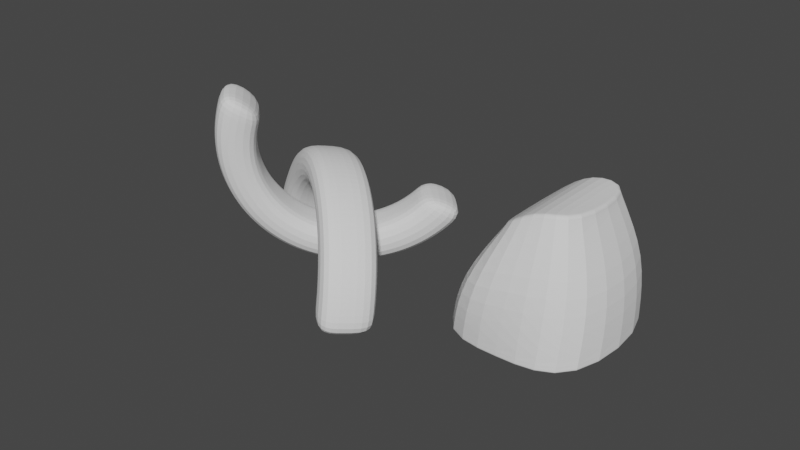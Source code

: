# Source: ruin_03.blend  (saved by Blender 2.92.15; exported with 4.5.12 LTS)
import bpy
from mathutils import Matrix  # noqa: F401  (used for matrix-valued properties, if any)

bpy.ops.wm.read_factory_settings(use_empty=True)
scene = bpy.context.scene
scene.name = 'Scene'

# ---- collections
col_collection = bpy.data.collections.new('Collection'); scene.collection.children.link(col_collection)

# ---- world
world_world = bpy.data.worlds.new('World'); scene.world = world_world
world_world.use_nodes = True; world_world.node_tree.nodes.clear()
_N = world_world.node_tree.nodes; _L = world_world.node_tree.links
n0 = _N.new('ShaderNodeOutputWorld'); n0.name = 'World Output'; n0.location = (300, 300)
n1 = _N.new('ShaderNodeBackground'); n1.name = 'Background'; n1.location = (10, 300)
n1.inputs[0].default_value = (0.05088, 0.05088, 0.05088, 1.0)
_L.new(n1.outputs[0], n0.inputs[0])
n0.is_active_output = True
world_world.color = (0.05088, 0.05088, 0.05088)
world_world.use_sun_shadow = False
world_world.sun_shadow_jitter_overblur = 0.0

# ---- meshes
me_002 = bpy.data.meshes.new('立方体.002')
me_002.from_pydata([(0.08274, 1.127, 1.484), (0.08434, 1.11, 1.513), (0.08626, 1.084, 1.533), (0.08822, 1.051, 1.541), (-0.5079, -0.8971, 1.032), (-0.5917, -1.06, 0.9281), (-0.5396, -0.9587, 1.017), (-0.5664, -1.011, 0.992), (-0.5846, -1.046, 0.9606), (-0.51, 1.023, 1.039), (-0.594, 1.155, 0.942), (-0.5423, 1.072, 1.028), (-0.5694, 1.114, 1.005), (-0.5874, 1.143, 0.9746), (0.8825, -0.6951, 1.539), (1.012, -0.8351, 1.44), (0.9389, -0.7469, 1.546), (0.9833, -0.7917, 1.529), (1.009, -0.8227, 1.492), (0.6868, 1.341, 1.363), (0.8022, 1.482, 1.228), (0.7339, 1.402, 1.355), (0.7724, 1.451, 1.327), (0.7964, 1.479, 1.282), (-1.481, -1.462, -1.008), (-1.539, -1.52, -0.9471), (-1.503, -1.485, -1.003), (-1.523, -1.504, -0.9903), (-1.535, -1.516, -0.9706), (-1.539, 1.555, -0.947), (-1.481, 1.499, -1.008), (-1.536, 1.552, -0.9706), (-1.523, 1.54, -0.9904), (-1.504, 1.521, -1.003), (1.548, -1.519, -0.9493), (1.48, -1.462, -1.008), (1.54, -1.516, -0.9718), (1.525, -1.503, -0.9908), (1.503, -1.485, -1.004), (1.543, 1.568, -0.9491), (1.48, 1.499, -1.008), (1.537, 1.56, -0.9717), (1.523, 1.544, -0.9908), (1.503, 1.522, -1.004), (0.08171, 1.131, 1.451), (0.1483, -0.7786, 1.59), (0.1495, -0.8115, 1.585), (0.1496, -0.8395, 1.567), (0.1487, -0.8584, 1.54), (0.1469, -0.8653, 1.507), (-0.0003443, 1.499, -1.008), (-0.0002556, 1.522, -1.004), (-3.299e-06, 1.542, -0.9907), (0.0003744, 1.556, -0.9715), (0.0008199, 1.563, -0.9488), (-0.0003443, -1.462, -1.008), (-6.02e-05, -1.485, -1.004), (0.000749, -1.504, -0.9908), (0.00196, -1.517, -0.9717), (0.003388, -1.521, -0.9491), (1.575, -1.209, 0.2971), (-1.334, -1.616, -0.05025), (-1.337, 1.653, -0.04041), (1.394, 1.733, 0.1976), (0.07567, -1.498, 0.3096), (0.0338, 1.643, 0.275)], [], [(3, 9, 4, 45), (30, 50, 55, 24), (65, 44, 20, 63), (64, 49, 5, 61), (63, 20, 15, 60), (4, 9, 11, 6), (6, 11, 12, 7), (7, 12, 13, 8), (8, 13, 10, 5), (3, 19, 21, 2), (2, 21, 22, 1), (1, 22, 23, 0), (0, 23, 20, 44), (19, 14, 16, 21), (21, 16, 17, 22), (22, 17, 18, 23), (23, 18, 15, 20), (45, 4, 6, 46), (46, 6, 7, 47), (47, 7, 8, 48), (48, 8, 5, 49), (61, 5, 10, 62), (30, 24, 26, 33), (33, 26, 27, 32), (32, 27, 28, 31), (31, 28, 25, 29), (50, 30, 33, 51), (51, 33, 32, 52), (52, 32, 31, 53), (53, 31, 29, 54), (35, 40, 43, 38), (38, 43, 42, 37), (37, 42, 41, 36), (36, 41, 39, 34), (55, 35, 38, 56), (56, 38, 37, 57), (57, 37, 36, 58), (58, 36, 34, 59), (50, 40, 35, 55), (28, 58, 59, 25), (27, 57, 58, 28), (26, 56, 57, 27), (24, 55, 56, 26), (41, 53, 54, 39), (42, 52, 53, 41), (43, 51, 52, 42), (40, 50, 51, 43), (18, 48, 49, 15), (17, 47, 48, 18), (16, 46, 47, 17), (14, 45, 46, 16), (13, 0, 44, 10), (12, 1, 0, 13), (11, 2, 1, 12), (9, 3, 2, 11), (60, 15, 49, 64), (62, 10, 44, 65), (19, 3, 45, 14), (29, 62, 65, 54), (34, 60, 64, 59), (25, 61, 62, 29), (39, 63, 60, 34), (59, 64, 61, 25), (54, 65, 63, 39)])
_uv = me_002.uv_layers.new(name='UVマップ')
_uv.uv.foreach_set('vector', [0.75, 0.5163, 0.8598, 0.517, 0.8607, 0.7331, 0.75, 0.7338, 0.1298, 0.5048, 0.25, 0.5048, 0.25, 0.7452, 0.1298, 0.7452, 0.4937, 0.375, 0.6076, 0.375, 0.609, 0.5, 0.4942, 0.5, 0.4939, 0.875, 0.6081, 0.875, 0.6061, 1.0, 0.4932, 1.0, 0.4942, 0.5, 0.609, 0.5, 0.6102, 0.75, 0.4946, 0.75, 0.8607, 0.7331, 0.8598, 0.517, 0.8658, 0.5104, 0.8664, 0.7395, 0.8664, 0.7395, 0.8658, 0.5104, 0.875, 0.5042, 0.875, 0.7447, 0.625, 0.005345, 0.625, 0.2458, 0.6136, 0.2489, 0.6136, 0.00139, 0.6136, 0.00139, 0.6136, 0.2489, 0.6062, 0.25, 0.6061, 0.0, 0.75, 0.5163, 0.6401, 0.5155, 0.6347, 0.5097, 0.7502, 0.51, 0.7502, 0.51, 0.6347, 0.5097, 0.631, 0.5, 0.7514, 0.5, 0.625, 0.3736, 0.625, 0.494, 0.6151, 0.4988, 0.6142, 0.375, 0.6142, 0.375, 0.6151, 0.4988, 0.609, 0.5, 0.6076, 0.375, 0.6401, 0.5155, 0.6393, 0.7345, 0.6342, 0.7404, 0.6347, 0.5097, 0.6347, 0.5097, 0.6342, 0.7404, 0.625, 0.745, 0.625, 0.5051, 0.625, 0.5051, 0.625, 0.745, 0.6155, 0.7488, 0.6148, 0.5013, 0.6148, 0.5013, 0.6155, 0.7488, 0.6102, 0.75, 0.609, 0.5, 0.75, 0.7338, 0.8607, 0.7331, 0.8664, 0.7395, 0.7503, 0.7399, 0.7503, 0.7399, 0.8664, 0.7395, 0.8716, 0.75, 0.7513, 0.75, 0.625, 0.8763, 0.625, 0.9966, 0.6135, 0.9988, 0.6146, 0.875, 0.6146, 0.875, 0.6135, 0.9988, 0.6061, 1.0, 0.6081, 0.875, 0.4932, 0.0, 0.6061, 0.0, 0.6062, 0.25, 0.4932, 0.25, 0.1298, 0.5048, 0.1298, 0.7452, 0.128, 0.747, 0.128, 0.503, 0.128, 0.503, 0.128, 0.747, 0.125, 0.7486, 0.125, 0.5014, 0.375, 0.2486, 0.375, 0.00139, 0.3782, 0.000366, 0.3782, 0.2496, 0.3782, 0.2496, 0.3782, 0.000366, 0.3803, 0.0, 0.3802, 0.25, 0.25, 0.5048, 0.1298, 0.5048, 0.128, 0.503, 0.25, 0.5029, 0.25, 0.5029, 0.128, 0.503, 0.1264, 0.5, 0.25, 0.5, 0.375, 0.375, 0.375, 0.2514, 0.3782, 0.2503, 0.3779, 0.375, 0.3779, 0.375, 0.3782, 0.2503, 0.3802, 0.25, 0.3798, 0.375, 0.3702, 0.7452, 0.3702, 0.5048, 0.372, 0.5029, 0.3721, 0.747, 0.3721, 0.747, 0.372, 0.5029, 0.375, 0.5012, 0.375, 0.7485, 0.375, 0.7485, 0.375, 0.5012, 0.3776, 0.5003, 0.3774, 0.7496, 0.3774, 0.7496, 0.3776, 0.5003, 0.3793, 0.5, 0.379, 0.75, 0.25, 0.7452, 0.3702, 0.7452, 0.3721, 0.747, 0.25, 0.747, 0.25, 0.747, 0.3721, 0.747, 0.3738, 0.75, 0.2501, 0.75, 0.375, 0.8749, 0.375, 0.7512, 0.3775, 0.7503, 0.3779, 0.875, 0.3779, 0.875, 0.3775, 0.7503, 0.379, 0.75, 0.3796, 0.875, 0.25, 0.5048, 0.3702, 0.5048, 0.3702, 0.7452, 0.25, 0.7452, 0.3782, 0.9996, 0.3779, 0.875, 0.3796, 0.875, 0.3803, 1.0, 0.375, 0.9986, 0.375, 0.8749, 0.3779, 0.875, 0.3782, 0.9996, 0.128, 0.747, 0.25, 0.747, 0.2501, 0.75, 0.1264, 0.75, 0.1298, 0.7452, 0.25, 0.7452, 0.25, 0.747, 0.128, 0.747, 0.3777, 0.4996, 0.3779, 0.375, 0.3798, 0.375, 0.3793, 0.5, 0.375, 0.4987, 0.375, 0.375, 0.3779, 0.375, 0.3777, 0.4996, 0.372, 0.5029, 0.25, 0.5029, 0.25, 0.5, 0.3737, 0.5, 0.3702, 0.5048, 0.25, 0.5048, 0.25, 0.5029, 0.372, 0.5029, 0.6157, 0.7512, 0.6146, 0.875, 0.6081, 0.875, 0.6102, 0.75, 0.625, 0.756, 0.625, 0.8763, 0.6146, 0.875, 0.6157, 0.7512, 0.6342, 0.7404, 0.7503, 0.7399, 0.7513, 0.75, 0.631, 0.75, 0.6393, 0.7345, 0.75, 0.7338, 0.7503, 0.7399, 0.6342, 0.7404, 0.6134, 0.2511, 0.6142, 0.375, 0.6076, 0.375, 0.6062, 0.25, 0.625, 0.2532, 0.625, 0.3736, 0.6142, 0.375, 0.6134, 0.2511, 0.8658, 0.5104, 0.7502, 0.51, 0.7514, 0.5, 0.8718, 0.5, 0.8598, 0.517, 0.75, 0.5163, 0.7502, 0.51, 0.8658, 0.5104, 0.4946, 0.75, 0.6102, 0.75, 0.6081, 0.875, 0.4939, 0.875, 0.4932, 0.25, 0.6062, 0.25, 0.6076, 0.375, 0.4937, 0.375, 0.6401, 0.5155, 0.75, 0.5163, 0.75, 0.7338, 0.6393, 0.7345, 0.3802, 0.25, 0.4932, 0.25, 0.4937, 0.375, 0.3798, 0.375, 0.379, 0.75, 0.4946, 0.75, 0.4939, 0.875, 0.3796, 0.875, 0.3803, 0.0, 0.4932, 0.0, 0.4932, 0.25, 0.3802, 0.25, 0.3793, 0.5, 0.4942, 0.5, 0.4946, 0.75, 0.379, 0.75, 0.3796, 0.875, 0.4939, 0.875, 0.4932, 1.0, 0.3803, 1.0, 0.3798, 0.375, 0.4937, 0.375, 0.4942, 0.5, 0.3793, 0.5])
me_002.use_remesh_fix_poles = True
me_002.use_remesh_preserve_attributes = False
me_002.use_mirror_vertex_groups = False
me_002.update()
me_004 = bpy.data.meshes.new('円.004')
me_004.from_pydata([(-1.194, -0.5137, -0.04806), (-1.032, -0.7108, -0.04806), (-0.8347, -0.8727, -0.04806), (-0.6098, -0.9929, -0.04806), (-0.3657, -1.067, -0.04806), (-0.1118, -1.092, -0.04806), (0.142, -1.067, -0.04806), (0.3861, -0.9929, -0.04806), (0.6111, -0.8727, -0.04806), (0.8082, -0.7108, -0.04806), (0.97, -0.5137, -0.04806), (1.09, -0.2887, -0.04806), (1.164, -0.04462, -0.04806), (1.189, 0.2092, -0.04806), (1.164, 0.4631, -0.04806), (1.09, 0.7071, -0.04806), (-1.773, -0.7485, -0.07985), (-1.533, -1.04, -0.07985), (-1.241, -1.28, -0.07985), (-0.9085, -1.458, -0.07985), (-0.5473, -1.567, -0.07985), (-0.1717, -1.604, -0.07985), (0.2039, -1.567, -0.07985), (0.5651, -1.458, -0.07985), (0.898, -1.28, -0.07985), (1.19, -1.04, -0.07985), (1.429, -0.7485, -0.07985), (1.607, -0.4156, -0.07985), (1.717, -0.05443, -0.07985), (1.754, 0.3212, -0.07985), (1.717, 0.6968, -0.07985), (1.607, 1.058, -0.07985), (-1.194, -0.5137, 0.3673), (-1.032, -0.7108, 0.3673), (-0.8347, -0.8727, 0.3673), (-0.6098, -0.9929, 0.3673), (-0.3657, -1.067, 0.3673), (-0.1118, -1.092, 0.3673), (0.142, -1.067, 0.3673), (0.3861, -0.9929, 0.3673), (0.6111, -0.8727, 0.3673), (0.8082, -0.7108, 0.3673), (0.97, -0.5137, 0.3673), (1.09, -0.2887, 0.3673), (1.164, -0.04462, 0.3673), (1.189, 0.2092, 0.3673), (1.164, 0.4631, 0.3673), (1.09, 0.7071, 0.3673), (-1.773, -0.7485, 0.399), (-1.533, -1.04, 0.399), (-1.241, -1.28, 0.399), (-0.9085, -1.458, 0.399), (-0.5473, -1.567, 0.399), (-0.1717, -1.604, 0.399), (0.2039, -1.567, 0.399), (0.5651, -1.458, 0.399), (0.898, -1.28, 0.399), (1.19, -1.04, 0.399), (1.429, -0.7485, 0.399), (1.607, -0.4156, 0.399), (1.717, -0.05443, 0.399), (1.754, 0.3212, 0.399), (1.717, 0.6968, 0.399), (1.607, 1.058, 0.399), (-1.201, -0.5006, 0.7247), (-1.039, -0.6978, 0.7247), (-0.8417, -0.8596, 0.7247), (-0.6167, -0.9798, 0.7247), (-0.3726, -1.054, 0.7247), (-0.1188, -1.079, 0.7247), (0.135, -1.054, 0.7247), (0.3791, -0.9798, 0.7247), (0.6041, -0.8596, 0.7247), (0.8013, -0.6978, 0.7247), (0.9631, -0.5006, 0.7247), (1.083, -0.2757, 0.7247), (1.157, -0.03158, 0.7247), (1.182, 0.2223, 0.7247), (1.157, 0.4761, 0.7247), (1.083, 0.7202, 0.7247), (-1.78, -0.7355, 0.7565), (-1.54, -1.027, 0.7565), (-1.248, -1.267, 0.7565), (-0.9155, -1.445, 0.7565), (-0.5543, -1.554, 0.7565), (-0.1787, -1.591, 0.7565), (0.197, -1.554, 0.7565), (0.5582, -1.445, 0.7565), (0.8911, -1.267, 0.7565), (1.183, -1.027, 0.7565), (1.422, -0.7355, 0.7565), (1.6, -0.4026, 0.7565), (1.71, -0.04138, 0.7565), (1.747, 0.3343, 0.7565), (1.71, 0.7099, 0.7565), (1.6, 1.071, 0.7565)], [], [(8, 24, 23, 7), (9, 25, 24, 8), (10, 26, 25, 9), (11, 27, 26, 10), (12, 28, 27, 11), (13, 29, 28, 12), (14, 30, 29, 13), (1, 17, 16, 0), (15, 31, 30, 14), (2, 18, 17, 1), (3, 19, 18, 2), (4, 20, 19, 3), (5, 21, 20, 4), (6, 22, 21, 5), (7, 23, 22, 6), (62, 63, 95, 94), (35, 34, 66, 67), (48, 49, 81, 80), (61, 62, 94, 93), (34, 33, 65, 66), (47, 46, 78, 79), (60, 61, 93, 92), (33, 32, 64, 65), (63, 47, 79, 95), (46, 45, 77, 78), (59, 60, 92, 91), (45, 44, 76, 77), (58, 59, 91, 90), (0, 16, 48, 32), (44, 43, 75, 76), (15, 47, 63, 31), (57, 58, 90, 89), (1, 0, 32, 33), (2, 1, 33, 34), (3, 2, 34, 35), (4, 3, 35, 36), (5, 4, 36, 37), (6, 5, 37, 38), (16, 17, 49, 48), (7, 6, 38, 39), (17, 18, 50, 49), (8, 7, 39, 40), (18, 19, 51, 50), (9, 8, 40, 41), (19, 20, 52, 51), (10, 9, 41, 42), (20, 21, 53, 52), (11, 10, 42, 43), (21, 22, 54, 53), (12, 11, 43, 44), (22, 23, 55, 54), (13, 12, 44, 45), (23, 24, 56, 55), (14, 13, 45, 46), (24, 25, 57, 56), (15, 14, 46, 47), (25, 26, 58, 57), (26, 27, 59, 58), (27, 28, 60, 59), (28, 29, 61, 60), (29, 30, 62, 61), (30, 31, 63, 62), (72, 71, 87, 88), (73, 72, 88, 89), (74, 73, 89, 90), (75, 74, 90, 91), (76, 75, 91, 92), (77, 76, 92, 93), (78, 77, 93, 94), (65, 64, 80, 81), (79, 78, 94, 95), (66, 65, 81, 82), (67, 66, 82, 83), (68, 67, 83, 84), (69, 68, 84, 85), (70, 69, 85, 86), (71, 70, 86, 87), (49, 50, 82, 81), (36, 35, 67, 68), (50, 51, 83, 82), (37, 36, 68, 69), (51, 52, 84, 83), (38, 37, 69, 70), (52, 53, 85, 84), (39, 38, 70, 71), (53, 54, 86, 85), (40, 39, 71, 72), (54, 55, 87, 86), (41, 40, 72, 73), (55, 56, 88, 87), (42, 41, 73, 74), (56, 57, 89, 88), (43, 42, 74, 75), (32, 48, 80, 64)])
_uv = me_004.uv_layers.new(name='UVマップ')
_uv.uv.foreach_set('vector', [0.0, 0.0, 0.0, 0.0, 0.0, 0.0, 0.0, 0.0, 0.0, 0.0, 0.0, 0.0, 0.0, 0.0, 0.0, 0.0, 0.0, 0.0, 0.0, 0.0, 0.0, 0.0, 0.0, 0.0, 0.0, 0.0, 0.0, 0.0, 0.0, 0.0, 0.0, 0.0, 0.0, 0.0, 0.0, 0.0, 0.0, 0.0, 0.0, 0.0, 0.0, 0.0, 0.0, 0.0, 0.0, 0.0, 0.0, 0.0, 0.0, 0.0, 0.0, 0.0, 0.0, 0.0, 0.0, 0.0, 0.0, 0.0, 0.0, 0.0, 0.0, 0.0, 0.0, 0.0, 0.0, 0.0, 0.0, 0.0, 0.0, 0.0, 0.0, 0.0, 0.0, 0.0, 0.0, 0.0, 0.0, 0.0, 0.0, 0.0, 0.0, 0.0, 0.0, 0.0, 0.0, 0.0, 0.0, 0.0, 0.0, 0.0, 0.0, 0.0, 0.0, 0.0, 0.0, 0.0, 0.0, 0.0, 0.0, 0.0, 0.0, 0.0, 0.0, 0.0, 0.0, 0.0, 0.0, 0.0, 0.0, 0.0, 0.0, 0.0, 0.0, 0.0, 0.0, 0.0, 0.0, 0.0, 0.0, 0.0, 0.0, 0.0, 0.0, 0.0, 0.0, 0.0, 0.0, 0.0, 0.0, 0.0, 0.0, 0.0, 0.0, 0.0, 0.0, 0.0, 0.0, 0.0, 0.0, 0.0, 0.0, 0.0, 0.0, 0.0, 0.0, 0.0, 0.0, 0.0, 0.0, 0.0, 0.0, 0.0, 0.0, 0.0, 0.0, 0.0, 0.0, 0.0, 0.0, 0.0, 0.0, 0.0, 0.0, 0.0, 0.0, 0.0, 0.0, 0.0, 0.0, 0.0, 0.0, 0.0, 0.0, 0.0, 0.0, 0.0, 0.0, 0.0, 0.0, 0.0, 0.0, 0.0, 0.0, 0.0, 0.0, 0.0, 0.0, 0.0, 0.0, 0.0, 0.0, 0.0, 0.0, 0.0, 0.0, 0.0, 0.0, 0.0, 0.0, 0.0, 0.0, 0.0, 0.0, 0.0, 0.0, 0.0, 0.0, 0.0, 0.0, 0.0, 0.0, 0.0, 0.0, 0.0, 0.0, 0.0, 0.0, 0.0, 0.0, 0.0, 0.0, 0.0, 0.0, 0.0, 0.0, 0.0, 0.0, 0.0, 0.0, 0.0, 0.0, 0.0, 0.0, 0.0, 0.0, 0.0, 0.0, 0.0, 0.0, 0.0, 0.0, 0.0, 0.0, 0.0, 0.0, 0.0, 0.0, 0.0, 0.0, 0.0, 0.0, 0.0, 0.0, 0.0, 0.0, 0.0, 0.0, 0.0, 0.0, 0.0, 0.0, 0.0, 0.0, 0.0, 0.0, 0.0, 0.0, 0.0, 0.0, 0.0, 0.0, 0.0, 0.0, 0.0, 0.0, 0.0, 0.0, 0.0, 0.0, 0.0, 0.0, 0.0, 0.0, 0.0, 0.0, 0.0, 0.0, 0.0, 0.0, 0.0, 0.0, 0.0, 0.0, 0.0, 0.0, 0.0, 0.0, 0.0, 0.0, 0.0, 0.0, 0.0, 0.0, 0.0, 0.0, 0.0, 0.0, 0.0, 0.0, 0.0, 0.0, 0.0, 0.0, 0.0, 0.0, 0.0, 0.0, 0.0, 0.0, 0.0, 0.0, 0.0, 0.0, 0.0, 0.0, 0.0, 0.0, 0.0, 0.0, 0.0, 0.0, 0.0, 0.0, 0.0, 0.0, 0.0, 0.0, 0.0, 0.0, 0.0, 0.0, 0.0, 0.0, 0.0, 0.0, 0.0, 0.0, 0.0, 0.0, 0.0, 0.0, 0.0, 0.0, 0.0, 0.0, 0.0, 0.0, 0.0, 0.0, 0.0, 0.0, 0.0, 0.0, 0.0, 0.0, 0.0, 0.0, 0.0, 0.0, 0.0, 0.0, 0.0, 0.0, 0.0, 0.0, 0.0, 0.0, 0.0, 0.0, 0.0, 0.0, 0.0, 0.0, 0.0, 0.0, 0.0, 0.0, 0.0, 0.0, 0.0, 0.0, 0.0, 0.0, 0.0, 0.0, 0.0, 0.0, 0.0, 0.0, 0.0, 0.0, 0.0, 0.0, 0.0, 0.0, 0.0, 0.0, 0.0, 0.0, 0.0, 0.0, 0.0, 0.0, 0.0, 0.0, 0.0, 0.0, 0.0, 0.0, 0.0, 0.0, 0.0, 0.0, 0.0, 0.0, 0.0, 0.0, 0.0, 0.0, 0.0, 0.0, 0.0, 0.0, 0.0, 0.0, 0.0, 0.0, 0.0, 0.0, 0.0, 0.0, 0.0, 0.0, 0.0, 0.0, 0.0, 0.0, 0.0, 0.0, 0.0, 0.0, 0.0, 0.0, 0.0, 0.0, 0.0, 0.0, 0.0, 0.0, 0.0, 0.0, 0.0, 0.0, 0.0, 0.0, 0.0, 0.0, 0.0, 0.0, 0.0, 0.0, 0.0, 0.0, 0.0, 0.0, 0.0, 0.0, 0.0, 0.0, 0.0, 0.0, 0.0, 0.0, 0.0, 0.0, 0.0, 0.0, 0.0, 0.0, 0.0, 0.0, 0.0, 0.0, 0.0, 0.0, 0.0, 0.0, 0.0, 0.0, 0.0, 0.0, 0.0, 0.0, 0.0, 0.0, 0.0, 0.0, 0.0, 0.0, 0.0, 0.0, 0.0, 0.0, 0.0, 0.0, 0.0, 0.0, 0.0, 0.0, 0.0, 0.0, 0.0, 0.0, 0.0, 0.0, 0.0, 0.0, 0.0, 0.0, 0.0, 0.0, 0.0, 0.0, 0.0, 0.0, 0.0, 0.0, 0.0, 0.0, 0.0, 0.0, 0.0, 0.0, 0.0, 0.0, 0.0, 0.0, 0.0, 0.0, 0.0, 0.0, 0.0, 0.0, 0.0, 0.0, 0.0, 0.0, 0.0, 0.0, 0.0, 0.0, 0.0, 0.0, 0.0, 0.0, 0.0, 0.0, 0.0, 0.0, 0.0, 0.0, 0.0, 0.0, 0.0, 0.0, 0.0, 0.0, 0.0, 0.0, 0.0, 0.0, 0.0, 0.0, 0.0, 0.0, 0.0, 0.0, 0.0, 0.0, 0.0, 0.0, 0.0, 0.0, 0.0, 0.0, 0.0, 0.0, 0.0, 0.0, 0.0, 0.0, 0.0, 0.0, 0.0, 0.0, 0.0, 0.0, 0.0, 0.0, 0.0, 0.0, 0.0, 0.0, 0.0, 0.0, 0.0, 0.0, 0.0, 0.0, 0.0, 0.0, 0.0, 0.0, 0.0, 0.0, 0.0, 0.0, 0.0, 0.0, 0.0, 0.0, 0.0, 0.0, 0.0, 0.0, 0.0, 0.0, 0.0, 0.0, 0.0, 0.0, 0.0, 0.0, 0.0, 0.0, 0.0, 0.0, 0.0, 0.0, 0.0, 0.0, 0.0, 0.0, 0.0, 0.0, 0.0, 0.0, 0.0, 0.0, 0.0, 0.0, 0.0, 0.0, 0.0, 0.0, 0.0, 0.0, 0.0, 0.0, 0.0, 0.0, 0.0, 0.0, 0.0, 0.0, 0.0, 0.0, 0.0, 0.0, 0.0, 0.0, 0.0, 0.0, 0.0, 0.0, 0.0, 0.0, 0.0, 0.0, 0.0, 0.0, 0.0, 0.0, 0.0, 0.0, 0.0, 0.0, 0.0, 0.0, 0.0, 0.0, 0.0, 0.0, 0.0, 0.0, 0.0, 0.0, 0.0, 0.0, 0.0, 0.0, 0.0, 0.0, 0.0, 0.0, 0.0, 0.0, 0.0, 0.0, 0.0, 0.0, 0.0, 0.0, 0.0, 0.0, 0.0, 0.0, 0.0, 0.0, 0.0, 0.0, 0.0, 0.0, 0.0, 0.0, 0.0, 0.0, 0.0, 0.0, 0.0, 0.0, 0.0, 0.0, 0.0, 0.0, 0.0, 0.0, 0.0, 0.0, 0.0, 0.0, 0.0])
me_004.use_remesh_fix_poles = True
me_004.use_remesh_preserve_attributes = False
me_004.use_mirror_vertex_groups = False
me_004.update()
me_005 = bpy.data.meshes.new('円.005')
me_005.from_pydata([(-1.194, -0.5137, -0.04806), (-1.032, -0.7108, -0.04806), (-0.8347, -0.8727, -0.04806), (-0.6098, -0.9929, -0.04806), (-0.3657, -1.067, -0.04806), (-0.1118, -1.092, -0.04806), (0.142, -1.067, -0.04806), (0.3861, -0.9929, -0.04806), (0.6111, -0.8727, -0.04806), (0.8082, -0.7108, -0.04806), (0.97, -0.5137, -0.04806), (1.09, -0.2887, -0.04806), (1.164, -0.04462, -0.04806), (1.189, 0.2092, -0.04806), (1.164, 0.4631, -0.04806), (1.09, 0.7071, -0.04806), (-1.773, -0.7485, -0.07985), (-1.533, -1.04, -0.07985), (-1.241, -1.28, -0.07985), (-0.9085, -1.458, -0.07985), (-0.5473, -1.567, -0.07985), (-0.1717, -1.604, -0.07985), (0.2039, -1.567, -0.07985), (0.5651, -1.458, -0.07985), (0.898, -1.28, -0.07985), (1.19, -1.04, -0.07985), (1.429, -0.7485, -0.07985), (1.607, -0.4156, -0.07985), (1.717, -0.05443, -0.07985), (1.754, 0.3212, -0.07985), (1.717, 0.6968, -0.07985), (1.607, 1.058, -0.07985), (-1.194, -0.5137, 0.3673), (-1.032, -0.7108, 0.3673), (-0.8347, -0.8727, 0.3673), (-0.6098, -0.9929, 0.3673), (-0.3657, -1.067, 0.3673), (-0.1118, -1.092, 0.3673), (0.142, -1.067, 0.3673), (0.3861, -0.9929, 0.3673), (0.6111, -0.8727, 0.3673), (0.8082, -0.7108, 0.3673), (0.97, -0.5137, 0.3673), (1.09, -0.2887, 0.3673), (1.164, -0.04462, 0.3673), (1.189, 0.2092, 0.3673), (1.164, 0.4631, 0.3673), (1.09, 0.7071, 0.3673), (-1.773, -0.7485, 0.399), (-1.533, -1.04, 0.399), (-1.241, -1.28, 0.399), (-0.9085, -1.458, 0.399), (-0.5473, -1.567, 0.399), (-0.1717, -1.604, 0.399), (0.2039, -1.567, 0.399), (0.5651, -1.458, 0.399), (0.898, -1.28, 0.399), (1.19, -1.04, 0.399), (1.429, -0.7485, 0.399), (1.607, -0.4156, 0.399), (1.717, -0.05443, 0.399), (1.754, 0.3212, 0.399), (1.717, 0.6968, 0.399), (1.607, 1.058, 0.399), (-1.201, -0.5006, 0.7247), (-1.039, -0.6978, 0.7247), (-0.8417, -0.8596, 0.7247), (-0.6167, -0.9798, 0.7247), (-0.3726, -1.054, 0.7247), (-0.1188, -1.079, 0.7247), (0.135, -1.054, 0.7247), (0.3791, -0.9798, 0.7247), (0.6041, -0.8596, 0.7247), (0.8013, -0.6978, 0.7247), (0.9631, -0.5006, 0.7247), (1.083, -0.2757, 0.7247), (1.157, -0.03158, 0.7247), (1.182, 0.2223, 0.7247), (1.157, 0.4761, 0.7247), (1.083, 0.7202, 0.7247), (-1.78, -0.7355, 0.7565), (-1.54, -1.027, 0.7565), (-1.248, -1.267, 0.7565), (-0.9155, -1.445, 0.7565), (-0.5543, -1.554, 0.7565), (-0.1787, -1.591, 0.7565), (0.197, -1.554, 0.7565), (0.5582, -1.445, 0.7565), (0.8911, -1.267, 0.7565), (1.183, -1.027, 0.7565), (1.422, -0.7355, 0.7565), (1.6, -0.4026, 0.7565), (1.71, -0.04138, 0.7565), (1.747, 0.3343, 0.7565), (1.71, 0.7099, 0.7565), (1.6, 1.071, 0.7565)], [], [(8, 24, 23, 7), (9, 25, 24, 8), (10, 26, 25, 9), (11, 27, 26, 10), (12, 28, 27, 11), (13, 29, 28, 12), (14, 30, 29, 13), (1, 17, 16, 0), (15, 31, 30, 14), (2, 18, 17, 1), (3, 19, 18, 2), (4, 20, 19, 3), (5, 21, 20, 4), (6, 22, 21, 5), (7, 23, 22, 6), (62, 63, 95, 94), (35, 34, 66, 67), (48, 49, 81, 80), (61, 62, 94, 93), (34, 33, 65, 66), (47, 46, 78, 79), (60, 61, 93, 92), (33, 32, 64, 65), (63, 47, 79, 95), (46, 45, 77, 78), (59, 60, 92, 91), (45, 44, 76, 77), (58, 59, 91, 90), (0, 16, 48, 32), (44, 43, 75, 76), (15, 47, 63, 31), (57, 58, 90, 89), (1, 0, 32, 33), (2, 1, 33, 34), (3, 2, 34, 35), (4, 3, 35, 36), (5, 4, 36, 37), (6, 5, 37, 38), (16, 17, 49, 48), (7, 6, 38, 39), (17, 18, 50, 49), (8, 7, 39, 40), (18, 19, 51, 50), (9, 8, 40, 41), (19, 20, 52, 51), (10, 9, 41, 42), (20, 21, 53, 52), (11, 10, 42, 43), (21, 22, 54, 53), (12, 11, 43, 44), (22, 23, 55, 54), (13, 12, 44, 45), (23, 24, 56, 55), (14, 13, 45, 46), (24, 25, 57, 56), (15, 14, 46, 47), (25, 26, 58, 57), (26, 27, 59, 58), (27, 28, 60, 59), (28, 29, 61, 60), (29, 30, 62, 61), (30, 31, 63, 62), (72, 71, 87, 88), (73, 72, 88, 89), (74, 73, 89, 90), (75, 74, 90, 91), (76, 75, 91, 92), (77, 76, 92, 93), (78, 77, 93, 94), (65, 64, 80, 81), (79, 78, 94, 95), (66, 65, 81, 82), (67, 66, 82, 83), (68, 67, 83, 84), (69, 68, 84, 85), (70, 69, 85, 86), (71, 70, 86, 87), (49, 50, 82, 81), (36, 35, 67, 68), (50, 51, 83, 82), (37, 36, 68, 69), (51, 52, 84, 83), (38, 37, 69, 70), (52, 53, 85, 84), (39, 38, 70, 71), (53, 54, 86, 85), (40, 39, 71, 72), (54, 55, 87, 86), (41, 40, 72, 73), (55, 56, 88, 87), (42, 41, 73, 74), (56, 57, 89, 88), (43, 42, 74, 75), (32, 48, 80, 64)])
_uv = me_005.uv_layers.new(name='UVマップ')
_uv.uv.foreach_set('vector', [0.0, 0.0, 0.0, 0.0, 0.0, 0.0, 0.0, 0.0, 0.0, 0.0, 0.0, 0.0, 0.0, 0.0, 0.0, 0.0, 0.0, 0.0, 0.0, 0.0, 0.0, 0.0, 0.0, 0.0, 0.0, 0.0, 0.0, 0.0, 0.0, 0.0, 0.0, 0.0, 0.0, 0.0, 0.0, 0.0, 0.0, 0.0, 0.0, 0.0, 0.0, 0.0, 0.0, 0.0, 0.0, 0.0, 0.0, 0.0, 0.0, 0.0, 0.0, 0.0, 0.0, 0.0, 0.0, 0.0, 0.0, 0.0, 0.0, 0.0, 0.0, 0.0, 0.0, 0.0, 0.0, 0.0, 0.0, 0.0, 0.0, 0.0, 0.0, 0.0, 0.0, 0.0, 0.0, 0.0, 0.0, 0.0, 0.0, 0.0, 0.0, 0.0, 0.0, 0.0, 0.0, 0.0, 0.0, 0.0, 0.0, 0.0, 0.0, 0.0, 0.0, 0.0, 0.0, 0.0, 0.0, 0.0, 0.0, 0.0, 0.0, 0.0, 0.0, 0.0, 0.0, 0.0, 0.0, 0.0, 0.0, 0.0, 0.0, 0.0, 0.0, 0.0, 0.0, 0.0, 0.0, 0.0, 0.0, 0.0, 0.0, 0.0, 0.0, 0.0, 0.0, 0.0, 0.0, 0.0, 0.0, 0.0, 0.0, 0.0, 0.0, 0.0, 0.0, 0.0, 0.0, 0.0, 0.0, 0.0, 0.0, 0.0, 0.0, 0.0, 0.0, 0.0, 0.0, 0.0, 0.0, 0.0, 0.0, 0.0, 0.0, 0.0, 0.0, 0.0, 0.0, 0.0, 0.0, 0.0, 0.0, 0.0, 0.0, 0.0, 0.0, 0.0, 0.0, 0.0, 0.0, 0.0, 0.0, 0.0, 0.0, 0.0, 0.0, 0.0, 0.0, 0.0, 0.0, 0.0, 0.0, 0.0, 0.0, 0.0, 0.0, 0.0, 0.0, 0.0, 0.0, 0.0, 0.0, 0.0, 0.0, 0.0, 0.0, 0.0, 0.0, 0.0, 0.0, 0.0, 0.0, 0.0, 0.0, 0.0, 0.0, 0.0, 0.0, 0.0, 0.0, 0.0, 0.0, 0.0, 0.0, 0.0, 0.0, 0.0, 0.0, 0.0, 0.0, 0.0, 0.0, 0.0, 0.0, 0.0, 0.0, 0.0, 0.0, 0.0, 0.0, 0.0, 0.0, 0.0, 0.0, 0.0, 0.0, 0.0, 0.0, 0.0, 0.0, 0.0, 0.0, 0.0, 0.0, 0.0, 0.0, 0.0, 0.0, 0.0, 0.0, 0.0, 0.0, 0.0, 0.0, 0.0, 0.0, 0.0, 0.0, 0.0, 0.0, 0.0, 0.0, 0.0, 0.0, 0.0, 0.0, 0.0, 0.0, 0.0, 0.0, 0.0, 0.0, 0.0, 0.0, 0.0, 0.0, 0.0, 0.0, 0.0, 0.0, 0.0, 0.0, 0.0, 0.0, 0.0, 0.0, 0.0, 0.0, 0.0, 0.0, 0.0, 0.0, 0.0, 0.0, 0.0, 0.0, 0.0, 0.0, 0.0, 0.0, 0.0, 0.0, 0.0, 0.0, 0.0, 0.0, 0.0, 0.0, 0.0, 0.0, 0.0, 0.0, 0.0, 0.0, 0.0, 0.0, 0.0, 0.0, 0.0, 0.0, 0.0, 0.0, 0.0, 0.0, 0.0, 0.0, 0.0, 0.0, 0.0, 0.0, 0.0, 0.0, 0.0, 0.0, 0.0, 0.0, 0.0, 0.0, 0.0, 0.0, 0.0, 0.0, 0.0, 0.0, 0.0, 0.0, 0.0, 0.0, 0.0, 0.0, 0.0, 0.0, 0.0, 0.0, 0.0, 0.0, 0.0, 0.0, 0.0, 0.0, 0.0, 0.0, 0.0, 0.0, 0.0, 0.0, 0.0, 0.0, 0.0, 0.0, 0.0, 0.0, 0.0, 0.0, 0.0, 0.0, 0.0, 0.0, 0.0, 0.0, 0.0, 0.0, 0.0, 0.0, 0.0, 0.0, 0.0, 0.0, 0.0, 0.0, 0.0, 0.0, 0.0, 0.0, 0.0, 0.0, 0.0, 0.0, 0.0, 0.0, 0.0, 0.0, 0.0, 0.0, 0.0, 0.0, 0.0, 0.0, 0.0, 0.0, 0.0, 0.0, 0.0, 0.0, 0.0, 0.0, 0.0, 0.0, 0.0, 0.0, 0.0, 0.0, 0.0, 0.0, 0.0, 0.0, 0.0, 0.0, 0.0, 0.0, 0.0, 0.0, 0.0, 0.0, 0.0, 0.0, 0.0, 0.0, 0.0, 0.0, 0.0, 0.0, 0.0, 0.0, 0.0, 0.0, 0.0, 0.0, 0.0, 0.0, 0.0, 0.0, 0.0, 0.0, 0.0, 0.0, 0.0, 0.0, 0.0, 0.0, 0.0, 0.0, 0.0, 0.0, 0.0, 0.0, 0.0, 0.0, 0.0, 0.0, 0.0, 0.0, 0.0, 0.0, 0.0, 0.0, 0.0, 0.0, 0.0, 0.0, 0.0, 0.0, 0.0, 0.0, 0.0, 0.0, 0.0, 0.0, 0.0, 0.0, 0.0, 0.0, 0.0, 0.0, 0.0, 0.0, 0.0, 0.0, 0.0, 0.0, 0.0, 0.0, 0.0, 0.0, 0.0, 0.0, 0.0, 0.0, 0.0, 0.0, 0.0, 0.0, 0.0, 0.0, 0.0, 0.0, 0.0, 0.0, 0.0, 0.0, 0.0, 0.0, 0.0, 0.0, 0.0, 0.0, 0.0, 0.0, 0.0, 0.0, 0.0, 0.0, 0.0, 0.0, 0.0, 0.0, 0.0, 0.0, 0.0, 0.0, 0.0, 0.0, 0.0, 0.0, 0.0, 0.0, 0.0, 0.0, 0.0, 0.0, 0.0, 0.0, 0.0, 0.0, 0.0, 0.0, 0.0, 0.0, 0.0, 0.0, 0.0, 0.0, 0.0, 0.0, 0.0, 0.0, 0.0, 0.0, 0.0, 0.0, 0.0, 0.0, 0.0, 0.0, 0.0, 0.0, 0.0, 0.0, 0.0, 0.0, 0.0, 0.0, 0.0, 0.0, 0.0, 0.0, 0.0, 0.0, 0.0, 0.0, 0.0, 0.0, 0.0, 0.0, 0.0, 0.0, 0.0, 0.0, 0.0, 0.0, 0.0, 0.0, 0.0, 0.0, 0.0, 0.0, 0.0, 0.0, 0.0, 0.0, 0.0, 0.0, 0.0, 0.0, 0.0, 0.0, 0.0, 0.0, 0.0, 0.0, 0.0, 0.0, 0.0, 0.0, 0.0, 0.0, 0.0, 0.0, 0.0, 0.0, 0.0, 0.0, 0.0, 0.0, 0.0, 0.0, 0.0, 0.0, 0.0, 0.0, 0.0, 0.0, 0.0, 0.0, 0.0, 0.0, 0.0, 0.0, 0.0, 0.0, 0.0, 0.0, 0.0, 0.0, 0.0, 0.0, 0.0, 0.0, 0.0, 0.0, 0.0, 0.0, 0.0, 0.0, 0.0, 0.0, 0.0, 0.0, 0.0, 0.0, 0.0, 0.0, 0.0, 0.0, 0.0, 0.0, 0.0, 0.0, 0.0, 0.0, 0.0, 0.0, 0.0, 0.0, 0.0, 0.0, 0.0, 0.0, 0.0, 0.0, 0.0, 0.0, 0.0, 0.0, 0.0, 0.0, 0.0, 0.0, 0.0, 0.0, 0.0, 0.0, 0.0, 0.0, 0.0, 0.0, 0.0, 0.0, 0.0, 0.0, 0.0, 0.0, 0.0, 0.0, 0.0, 0.0, 0.0, 0.0, 0.0, 0.0, 0.0, 0.0, 0.0, 0.0, 0.0, 0.0, 0.0, 0.0, 0.0, 0.0, 0.0, 0.0, 0.0, 0.0, 0.0, 0.0, 0.0, 0.0, 0.0, 0.0, 0.0, 0.0, 0.0, 0.0, 0.0, 0.0, 0.0, 0.0, 0.0, 0.0, 0.0, 0.0, 0.0])
me_005.use_remesh_fix_poles = True
me_005.use_remesh_preserve_attributes = False
me_005.use_mirror_vertex_groups = False
me_005.update()

# ---- objects
ob_x = bpy.data.objects.new('立方体', me_002)
ob_x_1 = bpy.data.objects.new('円', me_004)
ob_001 = bpy.data.objects.new('円.001', me_005)

# ---- transforms, parenting, visibility, modifiers, constraints
ob_x.location = (3.782, 0.0, 0.0)
ob_x.lineart.crease_threshold = 0.0
_m = ob_x.modifiers.new('細分化', 'SUBSURF')
_m.uv_smooth = 'PRESERVE_CORNERS'
ob_x_1.location = (-0.9362, -0.08823, 1.181)
ob_x_1.rotation_euler = (1.708, 1.022, 0.8859)
ob_x_1.scale = (1.362, 1.362, 1.362)
ob_x_1.lineart.crease_threshold = 0.0
_m = ob_x_1.modifiers.new('細分化', 'SUBSURF')
_m.uv_smooth = 'PRESERVE_CORNERS'
ob_001.location = (-0.438, -0.571, -0.9671)
ob_001.rotation_euler = (-1.38, -0.5302, 2.405)
ob_001.scale = (1.362, 1.362, 1.362)
ob_001.lineart.crease_threshold = 0.0
_m = ob_001.modifiers.new('細分化', 'SUBSURF')
_m.uv_smooth = 'PRESERVE_CORNERS'

# ---- collection membership
col_collection.objects.link(ob_x)
col_collection.objects.link(ob_x_1)
col_collection.objects.link(ob_001)

# ---- scene / render settings (as saved in the file)
scene.frame_start = 1; scene.frame_end = 250; scene.frame_set(1)
scene.render.engine = 'BLENDER_EEVEE_NEXT'
scene.cycles.use_denoising = False
scene.cycles.samples = 128
scene.cycles.sampling_pattern = 'TABULATED_SOBOL'
scene.cycles.use_adaptive_sampling = False
scene.cycles.use_light_tree = False
scene.view_settings.view_transform = 'Filmic'
bpy.context.view_layer.update()

# ---- added for rendering (the .blend has no active camera and no usable light): camera, sun
cam_auto = bpy.data.cameras.new('AutoCamera')
cam_auto.lens = 50.0
cam_auto.sensor_width = 36.0
cam_auto.clip_end = 1000.0
ob_auto_camera = bpy.data.objects.new('AutoCamera', cam_auto)
scene.collection.objects.link(ob_auto_camera)
ob_auto_camera.location = (12.5649, -14.5544, 9.50836)
ob_auto_camera.rotation_euler = (1.09748, -7.21219e-08, 0.694738)
scene.camera = ob_auto_camera
light_auto_sun = bpy.data.lights.new('AutoSun', 'SUN')
light_auto_sun.energy = 3.0
light_auto_sun.angle = 0.0523599
ob_auto_sun = bpy.data.objects.new('AutoSun', light_auto_sun)
scene.collection.objects.link(ob_auto_sun)
ob_auto_sun.rotation_euler = (0.872665, 0.174533, 0.523599)
bpy.context.view_layer.update()
